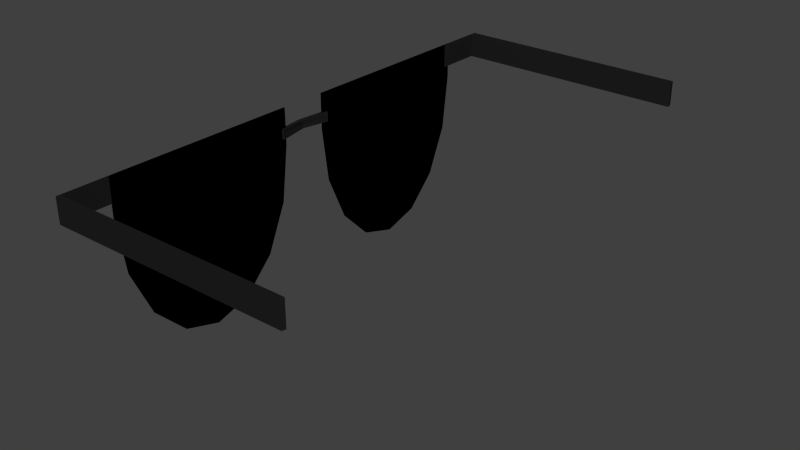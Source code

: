 # Source: kl_glasses.blend  (saved by Blender 2.76.0; exported with 4.5.12 LTS)
import bpy
from mathutils import Matrix  # noqa: F401  (used for matrix-valued properties, if any)

bpy.ops.wm.read_factory_settings(use_empty=True)
scene = bpy.context.scene
scene.name = 'Scene'

# ---- collections
col_collection_1 = bpy.data.collections.new('Collection 1'); scene.collection.children.link(col_collection_1)

# ---- materials (node trees are filled in below, after node groups)
mat_material_001 = bpy.data.materials.new('Material.001')
mat_material_001.alpha_threshold = 0.0
mat_material_001.roughness = 0.5
mat_material_002 = bpy.data.materials.new('Material.002')
mat_material_002.alpha_threshold = 0.0
mat_material_002.roughness = 0.5

# ---- material node trees
mat_material_001.use_nodes = True; mat_material_001.node_tree.nodes.clear()
_N = mat_material_001.node_tree.nodes; _L = mat_material_001.node_tree.links
n0 = _N.new('ShaderNodeOutputMaterial'); n0.name = 'Material Output'; n0.location = (300, 300)
n1 = _N.new('ShaderNodeBsdfDiffuse'); n1.name = 'Diffuse BSDF'; n1.location = (10, 300)
n1.inputs[0].default_value = (0.01341, 0.01341, 0.01341, 1.0)
_L.new(n1.outputs[0], n0.inputs[0])
n0.is_active_output = True
mat_material_002.use_nodes = True; mat_material_002.node_tree.nodes.clear()
_N = mat_material_002.node_tree.nodes; _L = mat_material_002.node_tree.links
n0 = _N.new('ShaderNodeOutputMaterial'); n0.name = 'Material Output'; n0.location = (300, 300)
n1 = _N.new('ShaderNodeBsdfGlass'); n1.name = 'Glass BSDF'; n1.location = (10, 300)
n1.distribution = 'BECKMANN'
n1.inputs[0].default_value = (0.0, 0.0, 0.0, 1.0)
n1.inputs[2].default_value = 1.45
_L.new(n1.outputs[0], n0.inputs[0])
n0.is_active_output = True

# ---- world
world_world = bpy.data.worlds.new('World'); scene.world = world_world
world_world.color = (0.05088, 0.05088, 0.05088)
world_world.use_sun_shadow = False
world_world.sun_shadow_jitter_overblur = 0.0
world_world.cycles.sampling_method = 'MANUAL'
world_world.cycles.sample_map_resolution = 256

# ---- meshes
me_plane_004 = bpy.data.meshes.new('Plane.004')
me_plane_004.from_pydata([(-1.0, -1.0, 0.0), (1.0, -1.0, 0.0), (-1.0, -0.617, 0.4907), (1.0, -0.617, 0.4907), (-1.0, -0.6017, 0.0), (1.0, -0.6017, 0.0), (-1.0, -1.0, 0.0), (-1.0, -0.6017, 0.0), (-1.0, -1.0, 0.0), (1.0, -1.0, 0.0), (1.0, -0.6017, 0.0), (1.0, -0.617, 0.4907), (-1.0, -0.617, 0.4907), (-1.0, -0.6017, 0.0), (-1.0, -1.0, 0.0), (1.0, -1.0, 0.0), (1.0, -0.6017, 0.0), (1.0, -0.617, 0.4907), (-1.0, -0.617, 0.4907), (-1.0, -0.6017, 0.0), (-1.0, -1.0, 0.0), (1.0, -1.0, 0.0), (1.0, -0.6017, 0.0), (1.0, -0.617, 0.4907), (-1.0, -0.617, 0.4907), (-1.0, -0.632, 0.001836), (-1.0, -1.03, 0.001836), (1.0, -1.03, 0.001836), (1.0, -0.632, 0.001836), (1.0, -0.6474, 0.4925), (-1.0, -0.6474, 0.4925)], [(0, 6)], [(4, 2, 3, 5), (0, 4, 5, 1), (9, 10, 16, 15), (7, 8, 14, 13), (2, 4, 7, 12), (5, 3, 11, 10), (4, 0, 8, 7), (1, 5, 10, 9), (3, 2, 12, 11), (0, 1, 9, 8), (17, 18, 24, 23), (15, 16, 22, 21), (11, 12, 18, 17), (8, 9, 15, 14), (12, 7, 13, 18), (10, 11, 17, 16), (22, 23, 29, 28), (24, 19, 25, 30), (14, 15, 21, 20), (18, 13, 19, 24), (16, 17, 23, 22), (13, 14, 20, 19), (25, 28, 29, 30), (26, 27, 28, 25), (19, 20, 26, 25), (21, 22, 28, 27), (23, 24, 30, 29), (20, 21, 27, 26)])
me_plane_004.materials.append(mat_material_001)
me_plane_004.use_remesh_preserve_volume = False
me_plane_004.use_remesh_preserve_attributes = False
me_plane_004.use_mirror_vertex_groups = False
me_plane_004.update()
me_plane_003 = bpy.data.meshes.new('Plane.003')
me_plane_003.from_pydata([(-1.0, -1.0, 0.0), (1.0, -1.0, 0.0), (-1.0, -0.617, 0.4907), (1.0, -0.617, 0.4907), (-1.0, -0.6017, 0.0), (1.0, -0.6017, 0.0), (-1.0, -0.6548, 0.003216), (-1.0, -1.053, 0.003216), (1.0, -1.053, 0.003216), (1.0, -0.6548, 0.003216), (1.0, -0.6701, 0.4939), (-1.0, -0.6701, 0.4939)], [], [(4, 2, 3, 5), (0, 4, 5, 1), (6, 9, 10, 11), (7, 8, 9, 6), (5, 3, 10, 9), (4, 0, 7, 6), (1, 5, 9, 8), (3, 2, 11, 10), (0, 1, 8, 7), (2, 4, 6, 11)])
me_plane_003.materials.append(mat_material_001)
me_plane_003.use_remesh_preserve_volume = False
me_plane_003.use_remesh_preserve_attributes = False
me_plane_003.use_mirror_vertex_groups = False
me_plane_003.update()
me_plane_002 = bpy.data.meshes.new('Plane.002')
me_plane_002.from_pydata([(-1.0, -1.0, 0.0), (1.0, -1.0, 0.0), (-1.0, 1.0, 0.0), (1.0, 1.0, 0.0), (-0.8333, 0.0, -0.009114), (0.0, -1.0, 0.0), (0.8333, 0.0, -0.009114), (0.0, 1.0, 0.0), (5.223e-08, 0.0, -0.01025), (-0.8333, 0.0, -0.009114), (0.8333, 0.0, -0.009114), (5.223e-08, 0.0, -0.01025), (-0.8333, 0.0, 0.0001964), (-1.0, -1.0, 0.00931), (-4.07e-08, -1.0, 0.00931), (1.0, -1.0, 0.00931), (0.8333, 0.0, 0.0001964), (1.0, 1.0, 0.00931), (-4.07e-08, 1.0, 0.00931), (-1.0, 1.0, 0.00931), (1.153e-08, 0.0, -0.0009428)], [], [(4, 0, 13, 12), (6, 3, 17, 16), (2, 4, 12, 19), (1, 6, 16, 15), (8, 6, 10, 11), (4, 8, 11, 9), (20, 16, 17, 18), (12, 20, 18, 19), (13, 14, 20, 12), (14, 15, 16, 20), (3, 7, 18, 17), (0, 5, 14, 13), (7, 2, 19, 18), (5, 1, 15, 14)])
me_plane_002.materials.append(mat_material_001)
me_plane_002.use_remesh_preserve_volume = False
me_plane_002.use_remesh_preserve_attributes = False
me_plane_002.use_mirror_vertex_groups = False
me_plane_002.update()
me_plane = bpy.data.meshes.new('Plane')
me_plane.from_pydata([], [], [])
me_plane.use_remesh_preserve_volume = False
me_plane.use_remesh_preserve_attributes = False
me_plane.use_mirror_vertex_groups = False
me_plane.update()
me_circle_002 = bpy.data.meshes.new('Circle.002')
me_circle_002.from_pydata([(0.0, 1.0, 0.0), (-0.25, 1.0, 0.0), (-0.25, 0.7071, 0.0), (-0.25, 0.3827, 0.0), (-0.25, 0.0, 0.0), (-0.25, -0.3827, 0.0), (-0.25, -0.7071, 0.0), (-0.25, -1.0, 0.0), (-1.51e-07, -1.0, 0.0), (0.3827, -0.9239, 0.0), (0.7071, -0.7071, 0.0), (0.9239, -0.3827, 0.0), (1.0, 1.192e-08, 0.0), (0.9239, 0.3827, 0.0), (0.7071, 0.7071, 0.0), (0.3827, 0.9239, 0.0), (-0.25, 1.0, 0.015), (-4.421e-10, 1.0, 0.015), (-0.25, 0.7071, 0.015), (-0.25, 0.3827, 0.015), (-0.25, -8.674e-18, 0.015), (-0.25, -0.3827, 0.015), (-0.25, -0.7071, 0.015), (-0.25, -1.0, 0.015), (-1.514e-07, -1.0, 0.015), (0.3827, -0.9239, 0.015), (0.7071, -0.7071, 0.015), (0.9239, -0.3827, 0.015), (1.0, 1.192e-08, 0.015), (0.9239, 0.3827, 0.015), (0.7071, 0.7071, 0.015), (0.3827, 0.9239, 0.015)], [], [(1, 0, 15, 14, 13, 12, 11, 10, 9, 8, 7, 6, 5, 4, 3, 2), (16, 18, 19, 20, 21, 22, 23, 24, 25, 26, 27, 28, 29, 30, 31, 17), (9, 10, 26, 25), (2, 3, 19, 18), (10, 11, 27, 26), (3, 4, 20, 19), (11, 12, 28, 27), (4, 5, 21, 20), (12, 13, 29, 28), (5, 6, 22, 21), (13, 14, 30, 29), (6, 7, 23, 22), (14, 15, 31, 30), (7, 8, 24, 23), (0, 1, 16, 17), (15, 0, 17, 31), (8, 9, 25, 24), (1, 2, 18, 16)])
me_circle_002.materials.append(mat_material_002)
me_circle_002.use_remesh_preserve_volume = False
me_circle_002.use_remesh_preserve_attributes = False
me_circle_002.use_mirror_vertex_groups = False
me_circle_002.update()
me_circle_001 = bpy.data.meshes.new('Circle.001')
me_circle_001.from_pydata([(0.0, 1.0, 0.0), (-0.25, 1.0, 0.0), (-0.25, 0.7071, 0.0), (-0.25, 0.3827, 0.0), (-0.25, 0.0, 0.0), (-0.25, -0.3827, 0.0), (-0.25, -0.7071, 0.0), (-0.25, -1.0, 0.0), (-1.51e-07, -1.0, 0.0), (0.3827, -0.9239, 0.0), (0.7071, -0.7071, 0.0), (0.9239, -0.3827, 0.0), (1.0, 1.192e-08, 0.0), (0.9239, 0.3827, 0.0), (0.7071, 0.7071, 0.0), (0.3827, 0.9239, 0.0), (-0.25, 1.0, 0.015), (-4.169e-10, 1.0, 0.015), (-0.25, 0.7071, 0.015), (-0.25, 0.3827, 0.015), (-0.25, -8.674e-18, 0.015), (-0.25, -0.3827, 0.015), (-0.25, -0.7071, 0.015), (-0.25, -1.0, 0.015), (-1.514e-07, -1.0, 0.015), (0.3827, -0.9239, 0.015), (0.7071, -0.7071, 0.015), (0.9239, -0.3827, 0.015), (1.0, 1.192e-08, 0.015), (0.9239, 0.3827, 0.015), (0.7071, 0.7071, 0.015), (0.3827, 0.9239, 0.015)], [], [(1, 0, 15, 14, 13, 12, 11, 10, 9, 8, 7, 6, 5, 4, 3, 2), (16, 18, 19, 20, 21, 22, 23, 24, 25, 26, 27, 28, 29, 30, 31, 17), (9, 10, 26, 25), (2, 3, 19, 18), (10, 11, 27, 26), (3, 4, 20, 19), (11, 12, 28, 27), (4, 5, 21, 20), (12, 13, 29, 28), (5, 6, 22, 21), (13, 14, 30, 29), (6, 7, 23, 22), (14, 15, 31, 30), (7, 8, 24, 23), (0, 1, 16, 17), (15, 0, 17, 31), (8, 9, 25, 24), (1, 2, 18, 16)])
me_circle_001.materials.append(mat_material_002)
me_circle_001.use_remesh_preserve_volume = False
me_circle_001.use_remesh_preserve_attributes = False
me_circle_001.use_mirror_vertex_groups = False
me_circle_001.update()

# ---- objects
ob_plane_003 = bpy.data.objects.new('Plane.003', me_plane_004)
ob_plane_002 = bpy.data.objects.new('Plane.002', me_plane_003)
ob_plane_001 = bpy.data.objects.new('Plane.001', me_plane_002)
ob_plane = bpy.data.objects.new('Plane', me_plane)
ob_circle_001 = bpy.data.objects.new('Circle.001', me_circle_002)
ob_circle = bpy.data.objects.new('Circle', me_circle_001)

# ---- transforms, parenting, visibility, modifiers, constraints
ob_plane_003.location = (0.0, -0.7, 0.3)
ob_plane_003.rotation_euler = (3.142, 4.712, 0.0)
ob_plane_003.scale = (0.025, 0.25, 1.0)
ob_plane_003.lineart.crease_threshold = 0.0
ob_plane_002.location = (0.0, 0.7, 0.3)
ob_plane_002.rotation_euler = (0.0, 1.571, 0.0)
ob_plane_002.scale = (0.025, 0.25, 1.0)
ob_plane_002.lineart.crease_threshold = 0.0
ob_plane_001.location = (-0.001111, 0.0, 0.275)
ob_plane_001.rotation_euler = (0.0, 1.571, 0.0)
ob_plane_001.scale = (0.01, 0.06, 1.0)
ob_plane_001.lineart.crease_threshold = 0.0
ob_plane.location = (0.005, 0.0, 0.3)
ob_plane.rotation_euler = (0.0, 1.571, 0.0)
ob_plane.scale = (0.02457, 1.0, 1.0)
ob_plane.lineart.crease_threshold = 0.0
ob_circle_001.location = (0.0, -0.25, 0.25)
ob_circle_001.rotation_euler = (0.0, 1.571, 0.0)
ob_circle_001.scale = (0.3, 0.2, 0.2)
ob_circle_001.lineart.crease_threshold = 0.0
ob_circle.location = (0.0, 0.25, 0.25)
ob_circle.rotation_euler = (0.0, 1.571, 0.0)
ob_circle.scale = (0.3, 0.2, 0.2)
ob_circle.lineart.crease_threshold = 0.0

# ---- collection membership
col_collection_1.objects.link(ob_plane_003)
col_collection_1.objects.link(ob_plane_002)
col_collection_1.objects.link(ob_plane_001)
col_collection_1.objects.link(ob_plane)
col_collection_1.objects.link(ob_circle_001)
col_collection_1.objects.link(ob_circle)

# ---- scene / render settings (as saved in the file)
scene.frame_start = 1; scene.frame_end = 250; scene.frame_set(1)
scene.render.engine = 'CYCLES'
scene.render.resolution_percentage = 50
scene.render.dither_intensity = 0.0
scene.cycles.use_denoising = False
scene.cycles.samples = 10
scene.cycles.sampling_pattern = 'TABULATED_SOBOL'
scene.cycles.light_sampling_threshold = 0.0
scene.cycles.use_adaptive_sampling = False
scene.cycles.use_light_tree = False
scene.cycles.blur_glossy = 0.0
scene.cycles.pixel_filter_type = 'GAUSSIAN'
scene.cycles.sample_clamp_indirect = 0.0
scene.view_settings.view_transform = 'Standard'
bpy.context.view_layer.update()

# ---- added for rendering (the .blend has no active camera and no usable light): camera, sun
cam_auto = bpy.data.cameras.new('AutoCamera')
cam_auto.lens = 50.0
cam_auto.sensor_width = 36.0
cam_auto.clip_end = 1000.0
ob_auto_camera = bpy.data.objects.new('AutoCamera', cam_auto)
scene.collection.objects.link(ob_auto_camera)
ob_auto_camera.location = (1.41308, -1.40618, 1.07496)
ob_auto_camera.rotation_euler = (1.09748, -7.21219e-08, 0.694738)
scene.camera = ob_auto_camera
light_auto_sun = bpy.data.lights.new('AutoSun', 'SUN')
light_auto_sun.energy = 3.0
light_auto_sun.angle = 0.0523599
ob_auto_sun = bpy.data.objects.new('AutoSun', light_auto_sun)
scene.collection.objects.link(ob_auto_sun)
ob_auto_sun.rotation_euler = (0.872665, 0.174533, 0.523599)
bpy.context.view_layer.update()
